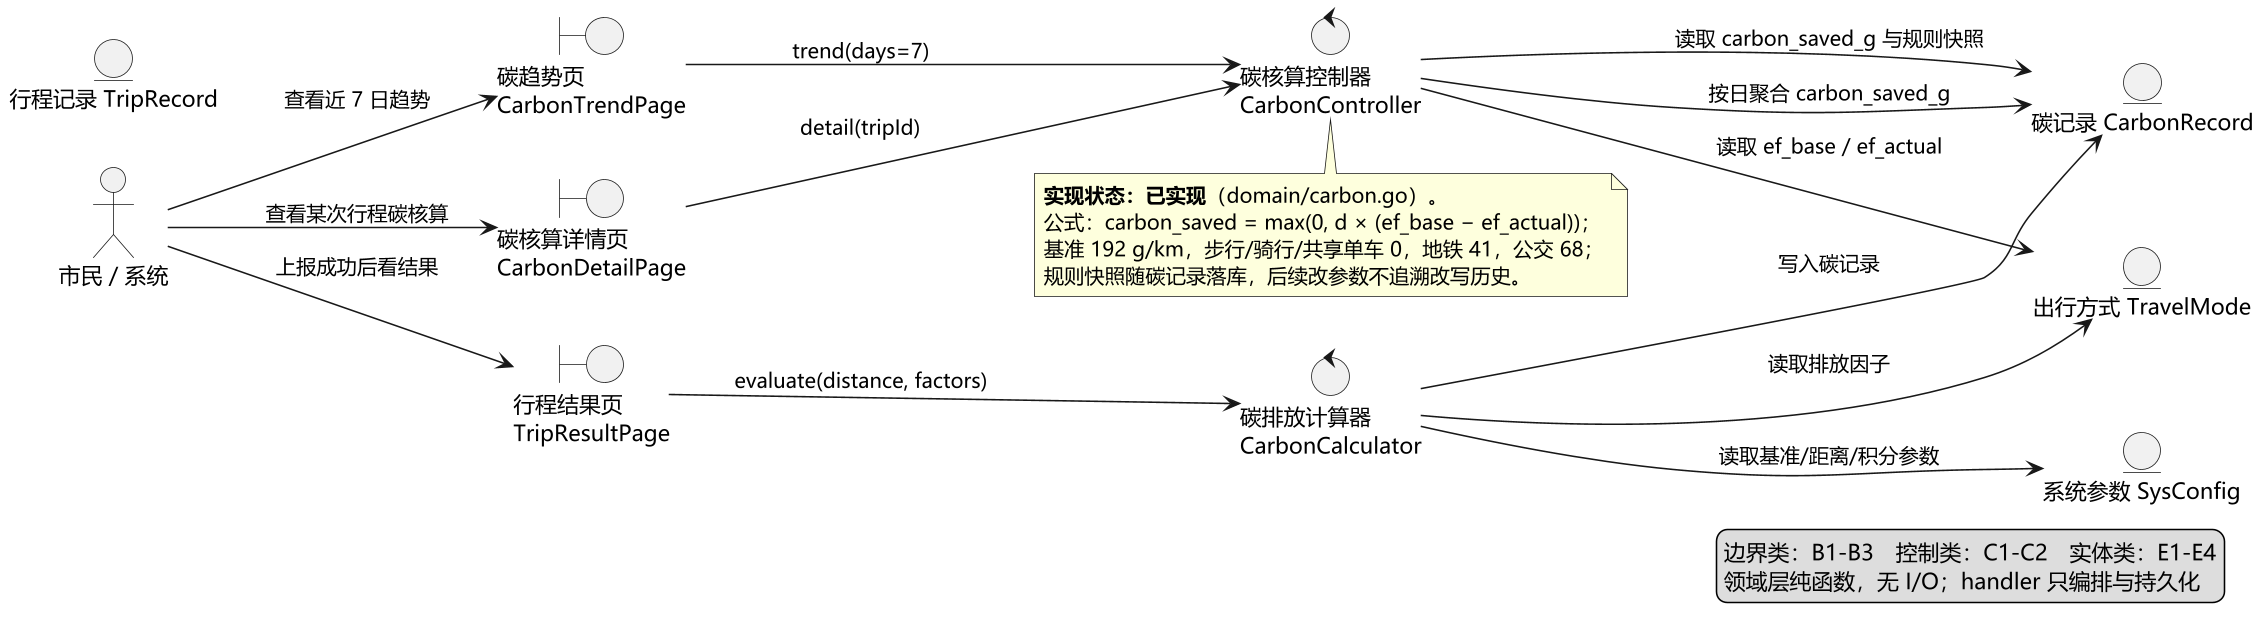

The diagram above was rendered by PlantUML. Its source (embedded in the PNG):
@startuml 图2-21 鲁棒图：碳减排核算（UC-04 用例实现 · 参与者：市民、系统）
' 依据：需求规格说明书用例清单；代码 apps/api/internal/httpserver 与 repo（2026-11-26）
' 鲁棒图非 UML 标准图：边界类只连 actor/控制类，实体类只连控制类。
skinparam defaultFontName "Microsoft YaHei"
skinparam dpi 150
skinparam shadowing false
left to right direction
skinparam rectangle {
  BackgroundColor #FFFFFF
  BorderColor #2E5C8A
}

actor "市民 / 系统" as U

boundary "碳核算详情页\nCarbonDetailPage" as B1
boundary "碳趋势页\nCarbonTrendPage" as B2
boundary "行程结果页\nTripResultPage" as B3

control "碳核算控制器\nCarbonController" as C1
control "碳排放计算器\nCarbonCalculator" as C2

entity "出行方式 TravelMode" as E1
entity "行程记录 TripRecord" as E2
entity "碳记录 CarbonRecord" as E3
entity "系统参数 SysConfig" as E4

' ---------- 主成功场景与主要备选流 ----------
U --> B1 : 查看某次行程碳核算
B1 --> C1 : detail(tripId)
C1 --> E3 : 读取 carbon_saved_g 与规则快照
C1 --> E1 : 读取 ef_base / ef_actual
U --> B2 : 查看近 7 日趋势
B2 --> C1 : trend(days=7)
C1 --> E3 : 按日聚合 carbon_saved_g
U --> B3 : 上报成功后看结果
B3 --> C2 : evaluate(distance, factors)
C2 --> E1 : 读取排放因子
C2 --> E3 : 写入碳记录
C2 --> E4 : 读取基准/距离/积分参数

note bottom of C1
  **实现状态：已实现**（domain/carbon.go）。
  公式：carbon_saved = max(0, d × (ef_base − ef_actual))；
  基准 192 g/km，步行/骑行/共享单车 0，地铁 41，公交 68；
  规则快照随碳记录落库，后续改参数不追溯改写历史。
end note

legend right
  边界类：B1-B3　控制类：C1-C2　实体类：E1-E4
  领域层纯函数，无 I/O；handler 只编排与持久化
endlegend

@enduml